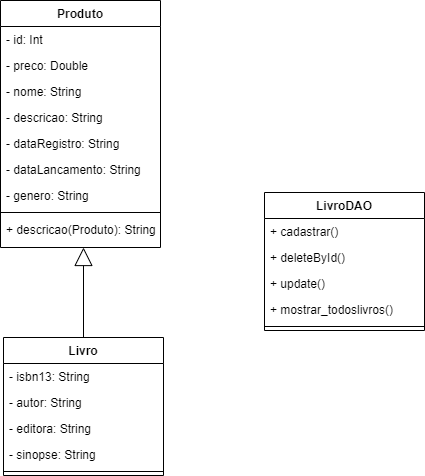

The diagram above was exported from draw.io. Its source (the exported page's mxGraphModel, read from the mxfile embedded in the PNG):
<mxGraphModel dx="1050" dy="573" grid="0" gridSize="10" guides="1" tooltips="1" connect="1" arrows="1" fold="1" page="1" pageScale="1" pageWidth="1169" pageHeight="827" math="0" shadow="0">
  <root>
    <mxCell id="WIyWlLk6GJQsqaUBKTNV-0" />
    <mxCell id="WIyWlLk6GJQsqaUBKTNV-1" parent="WIyWlLk6GJQsqaUBKTNV-0" />
    <mxCell id="7OjBeQ0F0n4E0YIazdQl-19" value="Produto" style="swimlane;fontStyle=1;align=center;verticalAlign=top;childLayout=stackLayout;horizontal=1;startSize=26;horizontalStack=0;resizeParent=1;resizeLast=0;collapsible=1;marginBottom=0;rounded=0;shadow=0;strokeWidth=1;" parent="WIyWlLk6GJQsqaUBKTNV-1" vertex="1">
      <mxGeometry x="314" y="146" width="160" height="247" as="geometry">
        <mxRectangle x="251" y="220" width="160" height="26" as="alternateBounds" />
      </mxGeometry>
    </mxCell>
    <mxCell id="7OjBeQ0F0n4E0YIazdQl-25" value="- id: Int" style="text;align=left;verticalAlign=top;spacingLeft=4;spacingRight=4;overflow=hidden;rotatable=0;points=[[0,0.5],[1,0.5]];portConstraint=eastwest;" parent="7OjBeQ0F0n4E0YIazdQl-19" vertex="1">
      <mxGeometry y="26" width="160" height="26" as="geometry" />
    </mxCell>
    <mxCell id="7OjBeQ0F0n4E0YIazdQl-49" value="- preco: Double" style="text;align=left;verticalAlign=top;spacingLeft=4;spacingRight=4;overflow=hidden;rotatable=0;points=[[0,0.5],[1,0.5]];portConstraint=eastwest;" parent="7OjBeQ0F0n4E0YIazdQl-19" vertex="1">
      <mxGeometry y="52" width="160" height="26" as="geometry" />
    </mxCell>
    <mxCell id="7OjBeQ0F0n4E0YIazdQl-50" value="- nome: String" style="text;align=left;verticalAlign=top;spacingLeft=4;spacingRight=4;overflow=hidden;rotatable=0;points=[[0,0.5],[1,0.5]];portConstraint=eastwest;" parent="7OjBeQ0F0n4E0YIazdQl-19" vertex="1">
      <mxGeometry y="78" width="160" height="26" as="geometry" />
    </mxCell>
    <mxCell id="7OjBeQ0F0n4E0YIazdQl-51" value="- descricao: String" style="text;align=left;verticalAlign=top;spacingLeft=4;spacingRight=4;overflow=hidden;rotatable=0;points=[[0,0.5],[1,0.5]];portConstraint=eastwest;" parent="7OjBeQ0F0n4E0YIazdQl-19" vertex="1">
      <mxGeometry y="104" width="160" height="26" as="geometry" />
    </mxCell>
    <mxCell id="7OjBeQ0F0n4E0YIazdQl-52" value="- dataRegistro: String" style="text;align=left;verticalAlign=top;spacingLeft=4;spacingRight=4;overflow=hidden;rotatable=0;points=[[0,0.5],[1,0.5]];portConstraint=eastwest;" parent="7OjBeQ0F0n4E0YIazdQl-19" vertex="1">
      <mxGeometry y="130" width="160" height="26" as="geometry" />
    </mxCell>
    <mxCell id="7OjBeQ0F0n4E0YIazdQl-78" value="- dataLancamento: String" style="text;align=left;verticalAlign=top;spacingLeft=4;spacingRight=4;overflow=hidden;rotatable=0;points=[[0,0.5],[1,0.5]];portConstraint=eastwest;" parent="7OjBeQ0F0n4E0YIazdQl-19" vertex="1">
      <mxGeometry y="156" width="160" height="26" as="geometry" />
    </mxCell>
    <mxCell id="7OjBeQ0F0n4E0YIazdQl-3" value="- genero: String" style="text;align=left;verticalAlign=top;spacingLeft=4;spacingRight=4;overflow=hidden;rotatable=0;points=[[0,0.5],[1,0.5]];portConstraint=eastwest;" parent="7OjBeQ0F0n4E0YIazdQl-19" vertex="1">
      <mxGeometry y="182" width="160" height="26" as="geometry" />
    </mxCell>
    <mxCell id="7OjBeQ0F0n4E0YIazdQl-27" value="" style="line;html=1;strokeWidth=1;align=left;verticalAlign=middle;spacingTop=-1;spacingLeft=3;spacingRight=3;rotatable=0;labelPosition=right;points=[];portConstraint=eastwest;" parent="7OjBeQ0F0n4E0YIazdQl-19" vertex="1">
      <mxGeometry y="208" width="160" height="8" as="geometry" />
    </mxCell>
    <mxCell id="7OjBeQ0F0n4E0YIazdQl-60" value="+ descricao(Produto): String" style="text;align=left;verticalAlign=top;spacingLeft=4;spacingRight=4;overflow=hidden;rotatable=0;points=[[0,0.5],[1,0.5]];portConstraint=eastwest;" parent="7OjBeQ0F0n4E0YIazdQl-19" vertex="1">
      <mxGeometry y="216" width="160" height="26" as="geometry" />
    </mxCell>
    <mxCell id="Hnmmo5tkcsXvLbLq1Yos-8" value="Livro" style="swimlane;fontStyle=1;align=center;verticalAlign=top;childLayout=stackLayout;horizontal=1;startSize=26;horizontalStack=0;resizeParent=1;resizeLast=0;collapsible=1;marginBottom=0;rounded=0;shadow=0;strokeWidth=1;" parent="WIyWlLk6GJQsqaUBKTNV-1" vertex="1">
      <mxGeometry x="317" y="483" width="160" height="138" as="geometry">
        <mxRectangle x="120" y="107" width="160" height="26" as="alternateBounds" />
      </mxGeometry>
    </mxCell>
    <mxCell id="GDt3ewObm9aZLKfDyC-S-4" value="- isbn13: String" style="text;align=left;verticalAlign=top;spacingLeft=4;spacingRight=4;overflow=hidden;rotatable=0;points=[[0,0.5],[1,0.5]];portConstraint=eastwest;" parent="Hnmmo5tkcsXvLbLq1Yos-8" vertex="1">
      <mxGeometry y="26" width="160" height="26" as="geometry" />
    </mxCell>
    <mxCell id="GDt3ewObm9aZLKfDyC-S-2" value="- autor: String" style="text;align=left;verticalAlign=top;spacingLeft=4;spacingRight=4;overflow=hidden;rotatable=0;points=[[0,0.5],[1,0.5]];portConstraint=eastwest;" parent="Hnmmo5tkcsXvLbLq1Yos-8" vertex="1">
      <mxGeometry y="52" width="160" height="26" as="geometry" />
    </mxCell>
    <mxCell id="GDt3ewObm9aZLKfDyC-S-3" value="- editora: String" style="text;align=left;verticalAlign=top;spacingLeft=4;spacingRight=4;overflow=hidden;rotatable=0;points=[[0,0.5],[1,0.5]];portConstraint=eastwest;" parent="Hnmmo5tkcsXvLbLq1Yos-8" vertex="1">
      <mxGeometry y="78" width="160" height="26" as="geometry" />
    </mxCell>
    <mxCell id="7OjBeQ0F0n4E0YIazdQl-61" value="- sinopse: String" style="text;align=left;verticalAlign=top;spacingLeft=4;spacingRight=4;overflow=hidden;rotatable=0;points=[[0,0.5],[1,0.5]];portConstraint=eastwest;" parent="Hnmmo5tkcsXvLbLq1Yos-8" vertex="1">
      <mxGeometry y="104" width="160" height="26" as="geometry" />
    </mxCell>
    <mxCell id="Hnmmo5tkcsXvLbLq1Yos-12" value="" style="line;html=1;strokeWidth=1;align=left;verticalAlign=middle;spacingTop=-1;spacingLeft=3;spacingRight=3;rotatable=0;labelPosition=right;points=[];portConstraint=eastwest;" parent="Hnmmo5tkcsXvLbLq1Yos-8" vertex="1">
      <mxGeometry y="130" width="160" height="8" as="geometry" />
    </mxCell>
    <mxCell id="9WI8BkIwcenTLxGpSy1O-1" value="" style="endArrow=block;endSize=16;endFill=0;html=1;rounded=0;edgeStyle=orthogonalEdgeStyle;" parent="WIyWlLk6GJQsqaUBKTNV-1" source="Hnmmo5tkcsXvLbLq1Yos-8" target="7OjBeQ0F0n4E0YIazdQl-19" edge="1">
      <mxGeometry width="160" relative="1" as="geometry">
        <mxPoint x="112" y="537" as="sourcePoint" />
        <mxPoint x="272" y="537" as="targetPoint" />
        <Array as="points">
          <mxPoint x="394" y="611" />
          <mxPoint x="394" y="611" />
        </Array>
      </mxGeometry>
    </mxCell>
    <mxCell id="STLNLEBxX15dsHmZ-L7l-0" value="LivroDAO" style="swimlane;fontStyle=1;align=center;verticalAlign=top;childLayout=stackLayout;horizontal=1;startSize=26;horizontalStack=0;resizeParent=1;resizeLast=0;collapsible=1;marginBottom=0;rounded=0;shadow=0;strokeWidth=1;" parent="WIyWlLk6GJQsqaUBKTNV-1" vertex="1">
      <mxGeometry x="578" y="338" width="160" height="138" as="geometry">
        <mxRectangle x="120" y="107" width="160" height="26" as="alternateBounds" />
      </mxGeometry>
    </mxCell>
    <mxCell id="STLNLEBxX15dsHmZ-L7l-1" value="+ cadastrar()" style="text;align=left;verticalAlign=top;spacingLeft=4;spacingRight=4;overflow=hidden;rotatable=0;points=[[0,0.5],[1,0.5]];portConstraint=eastwest;" parent="STLNLEBxX15dsHmZ-L7l-0" vertex="1">
      <mxGeometry y="26" width="160" height="26" as="geometry" />
    </mxCell>
    <mxCell id="STLNLEBxX15dsHmZ-L7l-2" value="+ deleteById()" style="text;align=left;verticalAlign=top;spacingLeft=4;spacingRight=4;overflow=hidden;rotatable=0;points=[[0,0.5],[1,0.5]];portConstraint=eastwest;" parent="STLNLEBxX15dsHmZ-L7l-0" vertex="1">
      <mxGeometry y="52" width="160" height="26" as="geometry" />
    </mxCell>
    <mxCell id="STLNLEBxX15dsHmZ-L7l-3" value="+ update()" style="text;align=left;verticalAlign=top;spacingLeft=4;spacingRight=4;overflow=hidden;rotatable=0;points=[[0,0.5],[1,0.5]];portConstraint=eastwest;" parent="STLNLEBxX15dsHmZ-L7l-0" vertex="1">
      <mxGeometry y="78" width="160" height="26" as="geometry" />
    </mxCell>
    <mxCell id="STLNLEBxX15dsHmZ-L7l-4" value="+ mostrar_todoslivros()" style="text;align=left;verticalAlign=top;spacingLeft=4;spacingRight=4;overflow=hidden;rotatable=0;points=[[0,0.5],[1,0.5]];portConstraint=eastwest;" parent="STLNLEBxX15dsHmZ-L7l-0" vertex="1">
      <mxGeometry y="104" width="160" height="26" as="geometry" />
    </mxCell>
    <mxCell id="STLNLEBxX15dsHmZ-L7l-5" value="" style="line;html=1;strokeWidth=1;align=left;verticalAlign=middle;spacingTop=-1;spacingLeft=3;spacingRight=3;rotatable=0;labelPosition=right;points=[];portConstraint=eastwest;" parent="STLNLEBxX15dsHmZ-L7l-0" vertex="1">
      <mxGeometry y="130" width="160" height="8" as="geometry" />
    </mxCell>
  </root>
</mxGraphModel>